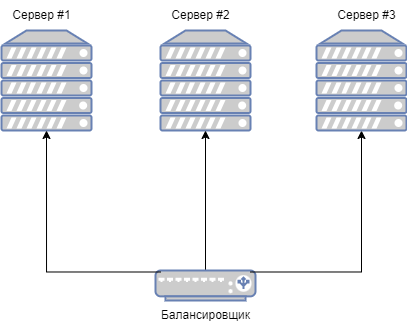

The diagram above was exported from draw.io. Its source (the exported page's mxGraphModel, read from the mxfile embedded in the PNG):
<mxGraphModel dx="819" dy="422" grid="1" gridSize="10" guides="1" tooltips="1" connect="1" arrows="1" fold="1" page="1" pageScale="1" pageWidth="827" pageHeight="1169" math="0" shadow="0">
  <root>
    <mxCell id="0" />
    <mxCell id="1" parent="0" />
    <mxCell id="2" value="" style="fontColor=#0066CC;verticalAlign=top;verticalLabelPosition=bottom;labelPosition=center;align=center;html=1;outlineConnect=0;fillColor=#CCCCCC;strokeColor=#6881B3;gradientColor=none;gradientDirection=north;strokeWidth=2;shape=mxgraph.networks.server;" parent="1" vertex="1">
      <mxGeometry x="215" y="230" width="90" height="100" as="geometry" />
    </mxCell>
    <mxCell id="3" value="" style="fontColor=#0066CC;verticalAlign=top;verticalLabelPosition=bottom;labelPosition=center;align=center;html=1;outlineConnect=0;fillColor=#CCCCCC;strokeColor=#6881B3;gradientColor=none;gradientDirection=north;strokeWidth=2;shape=mxgraph.networks.server;" parent="1" vertex="1">
      <mxGeometry x="374" y="230" width="90" height="100" as="geometry" />
    </mxCell>
    <mxCell id="az3RsdIrUotXfhzgJmoS-11" style="edgeStyle=orthogonalEdgeStyle;rounded=0;orthogonalLoop=1;jettySize=auto;html=1;exitX=0.5;exitY=0;exitDx=0;exitDy=0;exitPerimeter=0;entryX=0.5;entryY=1;entryDx=0;entryDy=0;entryPerimeter=0;" edge="1" parent="1" source="4" target="3">
      <mxGeometry relative="1" as="geometry">
        <mxPoint x="370" y="350" as="targetPoint" />
      </mxGeometry>
    </mxCell>
    <mxCell id="4" value="" style="fontColor=#0066CC;verticalAlign=top;verticalLabelPosition=bottom;labelPosition=center;align=center;html=1;outlineConnect=0;fillColor=#CCCCCC;strokeColor=#6881B3;gradientColor=none;gradientDirection=north;strokeWidth=2;shape=mxgraph.networks.load_balancer;" parent="1" vertex="1">
      <mxGeometry x="369" y="470" width="100" height="30" as="geometry" />
    </mxCell>
    <mxCell id="5" style="edgeStyle=orthogonalEdgeStyle;rounded=0;orthogonalLoop=1;jettySize=auto;html=1;exitX=0.05;exitY=0.05;exitDx=0;exitDy=0;exitPerimeter=0;entryX=0.5;entryY=1;entryDx=0;entryDy=0;entryPerimeter=0;" parent="1" source="4" target="2" edge="1">
      <mxGeometry relative="1" as="geometry" />
    </mxCell>
    <mxCell id="6" style="edgeStyle=orthogonalEdgeStyle;rounded=0;orthogonalLoop=1;jettySize=auto;html=1;exitX=0.95;exitY=0.05;exitDx=0;exitDy=0;exitPerimeter=0;entryX=0.5;entryY=1;entryDx=0;entryDy=0;entryPerimeter=0;" parent="1" source="4" target="az3RsdIrUotXfhzgJmoS-10" edge="1">
      <mxGeometry relative="1" as="geometry">
        <mxPoint x="540" y="370" as="targetPoint" />
      </mxGeometry>
    </mxCell>
    <mxCell id="7" value="Сервер #1" style="text;html=1;align=center;verticalAlign=middle;resizable=0;points=[];autosize=1;strokeColor=none;fillColor=none;" parent="1" vertex="1">
      <mxGeometry x="215" y="200" width="80" height="30" as="geometry" />
    </mxCell>
    <mxCell id="8" value="Сервер #2" style="text;html=1;align=center;verticalAlign=middle;resizable=0;points=[];autosize=1;strokeColor=none;fillColor=none;" parent="1" vertex="1">
      <mxGeometry x="374" y="200" width="80" height="30" as="geometry" />
    </mxCell>
    <mxCell id="9" value="Балансировщик" style="text;html=1;align=center;verticalAlign=middle;resizable=0;points=[];autosize=1;strokeColor=none;fillColor=none;" parent="1" vertex="1">
      <mxGeometry x="364" y="500" width="110" height="30" as="geometry" />
    </mxCell>
    <mxCell id="az3RsdIrUotXfhzgJmoS-9" value="Сервер #3" style="text;html=1;align=center;verticalAlign=middle;resizable=0;points=[];autosize=1;strokeColor=none;fillColor=none;" vertex="1" parent="1">
      <mxGeometry x="540" y="200" width="80" height="30" as="geometry" />
    </mxCell>
    <mxCell id="az3RsdIrUotXfhzgJmoS-10" value="" style="fontColor=#0066CC;verticalAlign=top;verticalLabelPosition=bottom;labelPosition=center;align=center;html=1;outlineConnect=0;fillColor=#CCCCCC;strokeColor=#6881B3;gradientColor=none;gradientDirection=north;strokeWidth=2;shape=mxgraph.networks.server;" vertex="1" parent="1">
      <mxGeometry x="530" y="230" width="90" height="100" as="geometry" />
    </mxCell>
  </root>
</mxGraphModel>